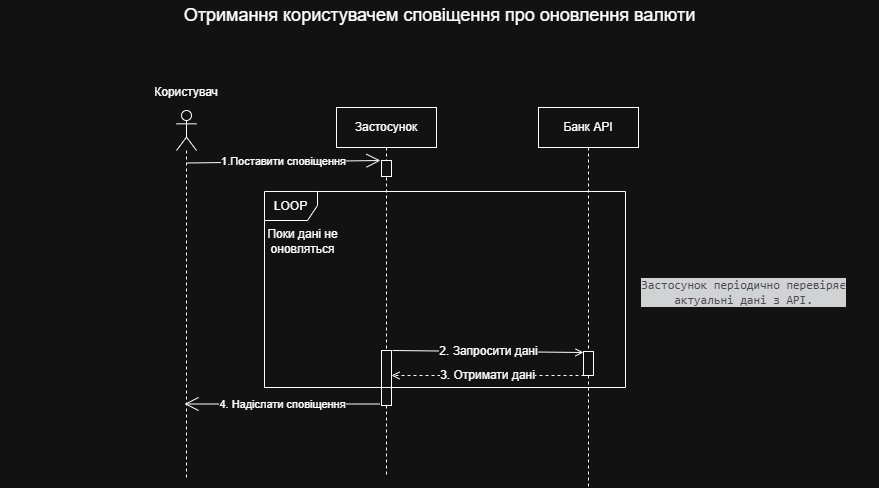

The diagram above was exported from draw.io. Its source (the exported page's mxGraphModel, read from the mxfile embedded in the PNG):
<mxGraphModel dx="1426" dy="777" grid="0" gridSize="10" guides="1" tooltips="1" connect="1" arrows="1" fold="1" page="1" pageScale="1" pageWidth="3300" pageHeight="4681" math="0" shadow="0">
  <root>
    <mxCell id="0" />
    <mxCell id="1" parent="0" />
    <mxCell id="C6ztgQgiajoHdzFqx3fs-1" value="Застосунок" style="shape=umlLifeline;perimeter=lifelinePerimeter;whiteSpace=wrap;html=1;container=1;dropTarget=0;collapsible=0;recursiveResize=0;outlineConnect=0;portConstraint=eastwest;newEdgeStyle={&quot;curved&quot;:0,&quot;rounded&quot;:0};" parent="1" vertex="1">
      <mxGeometry x="400" y="147" width="100" height="370" as="geometry" />
    </mxCell>
    <mxCell id="SLAPYW9z5D77SVS9Zb6V-16" value="" style="html=1;points=[[0,0,0,0,5],[0,1,0,0,-5],[1,0,0,0,5],[1,1,0,0,-5]];perimeter=orthogonalPerimeter;outlineConnect=0;targetShapes=umlLifeline;portConstraint=eastwest;newEdgeStyle={&quot;curved&quot;:0,&quot;rounded&quot;:0};" parent="C6ztgQgiajoHdzFqx3fs-1" vertex="1">
      <mxGeometry x="45" y="243" width="10" height="55" as="geometry" />
    </mxCell>
    <mxCell id="SLAPYW9z5D77SVS9Zb6V-13" value="" style="html=1;points=[[0,0,0,0,5],[0,1,0,0,-5],[1,0,0,0,5],[1,1,0,0,-5]];perimeter=orthogonalPerimeter;outlineConnect=0;targetShapes=umlLifeline;portConstraint=eastwest;newEdgeStyle={&quot;curved&quot;:0,&quot;rounded&quot;:0};" parent="C6ztgQgiajoHdzFqx3fs-1" vertex="1">
      <mxGeometry x="247" y="257" width="10" height="10" as="geometry" />
    </mxCell>
    <mxCell id="SLAPYW9z5D77SVS9Zb6V-12" value="&lt;font style=&quot;font-size: 12px;&quot;&gt;2. Запросити дані&lt;/font&gt;" style="endArrow=open;html=1;rounded=0;endFill=0;" parent="C6ztgQgiajoHdzFqx3fs-1" edge="1">
      <mxGeometry x="0.0101" width="50" height="50" relative="1" as="geometry">
        <mxPoint x="56" y="243" as="sourcePoint" />
        <mxPoint x="247" y="245" as="targetPoint" />
        <mxPoint as="offset" />
      </mxGeometry>
    </mxCell>
    <mxCell id="SLAPYW9z5D77SVS9Zb6V-14" value="&lt;div&gt;&lt;span style=&quot;background-color: light-dark(#ffffff, var(--ge-dark-color, #121212)); color: light-dark(rgb(0, 0, 0), rgb(255, 255, 255));&quot;&gt;3. Отримати дані&lt;/span&gt;&lt;/div&gt;" style="endArrow=open;html=1;rounded=0;fontSize=12;dashed=1;endFill=0;" parent="C6ztgQgiajoHdzFqx3fs-1" edge="1">
      <mxGeometry x="0.0101" width="50" height="50" relative="1" as="geometry">
        <mxPoint x="248" y="268" as="sourcePoint" />
        <mxPoint x="55" y="268" as="targetPoint" />
        <mxPoint as="offset" />
      </mxGeometry>
    </mxCell>
    <mxCell id="SLAPYW9z5D77SVS9Zb6V-15" value="LOOP" style="shape=umlFrame;whiteSpace=wrap;html=1;pointerEvents=0;width=53;height=29;" parent="C6ztgQgiajoHdzFqx3fs-1" vertex="1">
      <mxGeometry x="-72" y="84" width="361" height="196" as="geometry" />
    </mxCell>
    <mxCell id="SLAPYW9z5D77SVS9Zb6V-23" value="" style="html=1;points=[[0,0,0,0,5],[0,1,0,0,-5],[1,0,0,0,5],[1,1,0,0,-5]];perimeter=orthogonalPerimeter;outlineConnect=0;targetShapes=umlLifeline;portConstraint=eastwest;newEdgeStyle={&quot;curved&quot;:0,&quot;rounded&quot;:0};" parent="C6ztgQgiajoHdzFqx3fs-1" vertex="1">
      <mxGeometry x="45" y="53" width="10" height="16" as="geometry" />
    </mxCell>
    <mxCell id="SLAPYW9z5D77SVS9Zb6V-18" value="4. Надіслати сповіщення" style="endArrow=open;endFill=1;endSize=12;html=1;rounded=0;" parent="C6ztgQgiajoHdzFqx3fs-1" edge="1">
      <mxGeometry width="160" relative="1" as="geometry">
        <mxPoint x="43.5" y="296.5" as="sourcePoint" />
        <mxPoint x="-152" y="296.5" as="targetPoint" />
      </mxGeometry>
    </mxCell>
    <mxCell id="C6ztgQgiajoHdzFqx3fs-2" value="" style="shape=umlLifeline;perimeter=lifelinePerimeter;whiteSpace=wrap;html=1;container=1;dropTarget=0;collapsible=0;recursiveResize=0;outlineConnect=0;portConstraint=eastwest;newEdgeStyle={&quot;curved&quot;:0,&quot;rounded&quot;:0};participant=umlActor;" parent="1" vertex="1">
      <mxGeometry x="240" y="150" width="20" height="369" as="geometry" />
    </mxCell>
    <mxCell id="C6ztgQgiajoHdzFqx3fs-3" value="Банк API" style="shape=umlLifeline;perimeter=lifelinePerimeter;whiteSpace=wrap;html=1;container=1;dropTarget=0;collapsible=0;recursiveResize=0;outlineConnect=0;portConstraint=eastwest;newEdgeStyle={&quot;curved&quot;:0,&quot;rounded&quot;:0};" parent="1" vertex="1">
      <mxGeometry x="602" y="147" width="100" height="380" as="geometry" />
    </mxCell>
    <mxCell id="SLAPYW9z5D77SVS9Zb6V-17" value="" style="html=1;points=[[0,0,0,0,5],[0,1,0,0,-5],[1,0,0,0,5],[1,1,0,0,-5]];perimeter=orthogonalPerimeter;outlineConnect=0;targetShapes=umlLifeline;portConstraint=eastwest;newEdgeStyle={&quot;curved&quot;:0,&quot;rounded&quot;:0};" parent="C6ztgQgiajoHdzFqx3fs-3" vertex="1">
      <mxGeometry x="45" y="244" width="10" height="24" as="geometry" />
    </mxCell>
    <mxCell id="C6ztgQgiajoHdzFqx3fs-5" value="Користувач" style="text;html=1;whiteSpace=wrap;strokeColor=none;fillColor=none;align=center;verticalAlign=middle;rounded=0;" parent="1" vertex="1">
      <mxGeometry x="220" y="117" width="60" height="30" as="geometry" />
    </mxCell>
    <mxCell id="C6ztgQgiajoHdzFqx3fs-6" value="&lt;span style=&quot;font-size: 18px;&quot;&gt;Отримання користувачем сповіщення про оновлення валюти&lt;/span&gt;" style="text;html=1;whiteSpace=wrap;strokeColor=none;fillColor=none;align=center;verticalAlign=middle;rounded=0;" parent="1" vertex="1">
      <mxGeometry x="64" y="40" width="879" height="30" as="geometry" />
    </mxCell>
    <mxCell id="SLAPYW9z5D77SVS9Zb6V-22" value="1.Поставити сповіщення" style="endArrow=open;endFill=1;endSize=12;html=1;rounded=0;" parent="1" edge="1">
      <mxGeometry width="160" relative="1" as="geometry">
        <mxPoint x="250.5" y="202.5" as="sourcePoint" />
        <mxPoint x="444" y="200" as="targetPoint" />
      </mxGeometry>
    </mxCell>
    <mxCell id="-1wd2AoCz94g4TlpOZYi-1" value="&lt;div style=&quot;background-color:#1e1f22;color:#bcbec4&quot;&gt;&lt;pre style=&quot;font-family:'JetBrains Mono',monospace;font-size:9,8pt;&quot;&gt;Застосунок періодично перевіряє&lt;br&gt;актуальні дані з API.&lt;/pre&gt;&lt;/div&gt;" style="text;html=1;whiteSpace=wrap;strokeColor=none;fillColor=none;align=center;verticalAlign=middle;rounded=0;" parent="1" vertex="1">
      <mxGeometry x="690" y="310.5" width="235" height="43" as="geometry" />
    </mxCell>
    <mxCell id="wVYVih58cZcu6KBWy8j9-1" value="Поки дані не оновляться" style="text;html=1;whiteSpace=wrap;strokeColor=none;fillColor=none;align=center;verticalAlign=middle;rounded=0;" vertex="1" parent="1">
      <mxGeometry x="325" y="266" width="83" height="30" as="geometry" />
    </mxCell>
  </root>
</mxGraphModel>